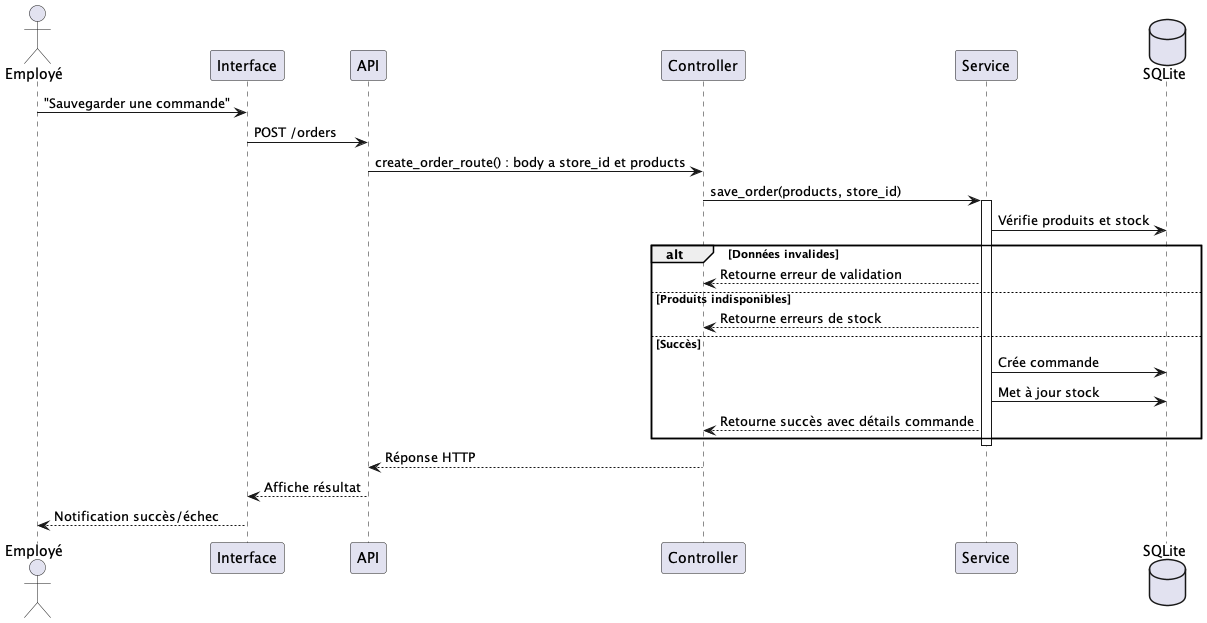

The diagram above was rendered by PlantUML. Its source (embedded in the PNG):
@startuml Sauvegarder une commande

actor Employé as ge
participant Interface as in
participant API as api
participant Controller as co
participant Service as se
database SQLite as db

ge -> in : "Sauvegarder une commande"
in -> api : POST /orders
api -> co : create_order_route() : body a store_id et products
co -> se : save_order(products, store_id)

activate se
se -> db : Vérifie produits et stock
alt Données invalides
    se --> co : Retourne erreur de validation
else Produits indisponibles
    se --> co : Retourne erreurs de stock
else Succès
    se -> db : Crée commande
    se -> db : Met à jour stock
    se --> co : Retourne succès avec détails commande
end
deactivate se

co --> api : Réponse HTTP
api --> in : Affiche résultat
in --> ge : Notification succès/échec

@enduml